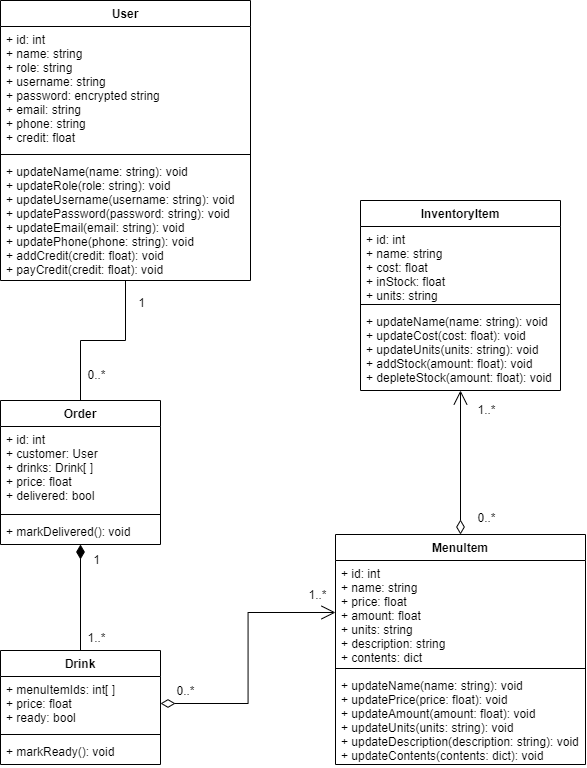

The diagram above was exported from draw.io. Its source (the exported page's mxGraphModel, read from the mxfile embedded in the PNG):
<mxGraphModel dx="1483" dy="816" grid="1" gridSize="10" guides="1" tooltips="1" connect="1" arrows="1" fold="1" page="1" pageScale="1" pageWidth="827" pageHeight="1169" math="0" shadow="0">
  <root>
    <mxCell id="WIyWlLk6GJQsqaUBKTNV-0" />
    <mxCell id="WIyWlLk6GJQsqaUBKTNV-1" parent="WIyWlLk6GJQsqaUBKTNV-0" />
    <mxCell id="Gv_UnPLllVGElvCFw59t-7" value="User" style="swimlane;fontStyle=1;align=center;verticalAlign=top;childLayout=stackLayout;horizontal=1;startSize=26;horizontalStack=0;resizeParent=1;resizeParentMax=0;resizeLast=0;collapsible=1;marginBottom=0;" parent="WIyWlLk6GJQsqaUBKTNV-1" vertex="1">
      <mxGeometry x="95" y="250" width="250" height="280" as="geometry" />
    </mxCell>
    <mxCell id="Gv_UnPLllVGElvCFw59t-8" value="+ id: int&#10;+ name: string&#10;+ role: string&#10;+ username: string&#10;+ password: encrypted string&#10;+ email: string&#10;+ phone: string&#10;+ credit: float" style="text;strokeColor=none;fillColor=none;align=left;verticalAlign=top;spacingLeft=4;spacingRight=4;overflow=hidden;rotatable=0;points=[[0,0.5],[1,0.5]];portConstraint=eastwest;" parent="Gv_UnPLllVGElvCFw59t-7" vertex="1">
      <mxGeometry y="26" width="250" height="124" as="geometry" />
    </mxCell>
    <mxCell id="Gv_UnPLllVGElvCFw59t-9" value="" style="line;strokeWidth=1;fillColor=none;align=left;verticalAlign=middle;spacingTop=-1;spacingLeft=3;spacingRight=3;rotatable=0;labelPosition=right;points=[];portConstraint=eastwest;strokeColor=inherit;" parent="Gv_UnPLllVGElvCFw59t-7" vertex="1">
      <mxGeometry y="150" width="250" height="8" as="geometry" />
    </mxCell>
    <mxCell id="Gv_UnPLllVGElvCFw59t-10" value="+ updateName(name: string): void&#10;+ updateRole(role: string): void&#10;+ updateUsername(username: string): void&#10;+ updatePassword(password: string): void&#10;+ updateEmail(email: string): void&#10;+ updatePhone(phone: string): void&#10;+ addCredit(credit: float): void&#10;+ payCredit(credit: float): void" style="text;strokeColor=none;fillColor=none;align=left;verticalAlign=top;spacingLeft=4;spacingRight=4;overflow=hidden;rotatable=0;points=[[0,0.5],[1,0.5]];portConstraint=eastwest;" parent="Gv_UnPLllVGElvCFw59t-7" vertex="1">
      <mxGeometry y="158" width="250" height="122" as="geometry" />
    </mxCell>
    <mxCell id="Gv_UnPLllVGElvCFw59t-27" value="InventoryItem" style="swimlane;fontStyle=1;align=center;verticalAlign=top;childLayout=stackLayout;horizontal=1;startSize=26;horizontalStack=0;resizeParent=1;resizeParentMax=0;resizeLast=0;collapsible=1;marginBottom=0;" parent="WIyWlLk6GJQsqaUBKTNV-1" vertex="1">
      <mxGeometry x="455" y="450" width="200" height="190" as="geometry" />
    </mxCell>
    <mxCell id="Gv_UnPLllVGElvCFw59t-28" value="+ id: int&#10;+ name: string&#10;+ cost: float&#10;+ inStock: float&#10;+ units: string" style="text;strokeColor=none;fillColor=none;align=left;verticalAlign=top;spacingLeft=4;spacingRight=4;overflow=hidden;rotatable=0;points=[[0,0.5],[1,0.5]];portConstraint=eastwest;" parent="Gv_UnPLllVGElvCFw59t-27" vertex="1">
      <mxGeometry y="26" width="200" height="74" as="geometry" />
    </mxCell>
    <mxCell id="Gv_UnPLllVGElvCFw59t-29" value="" style="line;strokeWidth=1;fillColor=none;align=left;verticalAlign=middle;spacingTop=-1;spacingLeft=3;spacingRight=3;rotatable=0;labelPosition=right;points=[];portConstraint=eastwest;strokeColor=inherit;" parent="Gv_UnPLllVGElvCFw59t-27" vertex="1">
      <mxGeometry y="100" width="200" height="8" as="geometry" />
    </mxCell>
    <mxCell id="Gv_UnPLllVGElvCFw59t-30" value="+ updateName(name: string): void&#10;+ updateCost(cost: float): void&#10;+ updateUnits(units: string): void&#10;+ addStock(amount: float): void&#10;+ depleteStock(amount: float): void" style="text;strokeColor=none;fillColor=none;align=left;verticalAlign=top;spacingLeft=4;spacingRight=4;overflow=hidden;rotatable=0;points=[[0,0.5],[1,0.5]];portConstraint=eastwest;" parent="Gv_UnPLllVGElvCFw59t-27" vertex="1">
      <mxGeometry y="108" width="200" height="82" as="geometry" />
    </mxCell>
    <mxCell id="du72Cidbj9YBxO89IWlF-3" style="edgeStyle=orthogonalEdgeStyle;rounded=0;orthogonalLoop=1;jettySize=auto;html=1;exitX=0.5;exitY=0;exitDx=0;exitDy=0;endArrow=open;endFill=0;startArrow=diamondThin;startFill=0;endSize=12;startSize=12;" edge="1" parent="WIyWlLk6GJQsqaUBKTNV-1" source="Gv_UnPLllVGElvCFw59t-37" target="Gv_UnPLllVGElvCFw59t-27">
      <mxGeometry relative="1" as="geometry" />
    </mxCell>
    <mxCell id="du72Cidbj9YBxO89IWlF-6" value="&lt;font style=&quot;font-size: 12px;&quot;&gt;1..*&lt;/font&gt;" style="edgeLabel;html=1;align=center;verticalAlign=middle;resizable=0;points=[];" vertex="1" connectable="0" parent="du72Cidbj9YBxO89IWlF-3">
      <mxGeometry x="0.698" y="-2" relative="1" as="geometry">
        <mxPoint x="23" y="-2" as="offset" />
      </mxGeometry>
    </mxCell>
    <mxCell id="du72Cidbj9YBxO89IWlF-7" value="0..*" style="edgeLabel;html=1;align=center;verticalAlign=middle;resizable=0;points=[];fontSize=12;" vertex="1" connectable="0" parent="du72Cidbj9YBxO89IWlF-3">
      <mxGeometry x="-0.8857" y="-3" relative="1" as="geometry">
        <mxPoint x="22" y="-8" as="offset" />
      </mxGeometry>
    </mxCell>
    <mxCell id="Gv_UnPLllVGElvCFw59t-37" value="MenuItem" style="swimlane;fontStyle=1;align=center;verticalAlign=top;childLayout=stackLayout;horizontal=1;startSize=26;horizontalStack=0;resizeParent=1;resizeParentMax=0;resizeLast=0;collapsible=1;marginBottom=0;" parent="WIyWlLk6GJQsqaUBKTNV-1" vertex="1">
      <mxGeometry x="430" y="784" width="250" height="230" as="geometry" />
    </mxCell>
    <mxCell id="Gv_UnPLllVGElvCFw59t-38" value="+ id: int&#10;+ name: string&#10;+ price: float&#10;+ amount: float&#10;+ units: string&#10;+ description: string&#10;+ contents: dict" style="text;strokeColor=none;fillColor=none;align=left;verticalAlign=top;spacingLeft=4;spacingRight=4;overflow=hidden;rotatable=0;points=[[0,0.5],[1,0.5]];portConstraint=eastwest;" parent="Gv_UnPLllVGElvCFw59t-37" vertex="1">
      <mxGeometry y="26" width="250" height="104" as="geometry" />
    </mxCell>
    <mxCell id="Gv_UnPLllVGElvCFw59t-39" value="" style="line;strokeWidth=1;fillColor=none;align=left;verticalAlign=middle;spacingTop=-1;spacingLeft=3;spacingRight=3;rotatable=0;labelPosition=right;points=[];portConstraint=eastwest;strokeColor=inherit;" parent="Gv_UnPLllVGElvCFw59t-37" vertex="1">
      <mxGeometry y="130" width="250" height="8" as="geometry" />
    </mxCell>
    <mxCell id="Gv_UnPLllVGElvCFw59t-40" value="+ updateName(name: string): void&#10;+ updatePrice(price: float): void&#10;+ updateAmount(amount: float): void&#10;+ updateUnits(units: string): void&#10;+ updateDescription(description: string): void&#10;+ updateContents(contents: dict): void" style="text;strokeColor=none;fillColor=none;align=left;verticalAlign=top;spacingLeft=4;spacingRight=4;overflow=hidden;rotatable=0;points=[[0,0.5],[1,0.5]];portConstraint=eastwest;" parent="Gv_UnPLllVGElvCFw59t-37" vertex="1">
      <mxGeometry y="138" width="250" height="92" as="geometry" />
    </mxCell>
    <mxCell id="Gv_UnPLllVGElvCFw59t-56" style="edgeStyle=orthogonalEdgeStyle;rounded=0;orthogonalLoop=1;jettySize=auto;html=1;exitX=0.5;exitY=0;exitDx=0;exitDy=0;endArrow=diamondThin;endFill=1;endSize=12;startSize=12;" parent="WIyWlLk6GJQsqaUBKTNV-1" source="Gv_UnPLllVGElvCFw59t-66" target="Gv_UnPLllVGElvCFw59t-62" edge="1">
      <mxGeometry relative="1" as="geometry">
        <mxPoint x="175" y="950" as="sourcePoint" />
        <mxPoint x="175" y="916" as="targetPoint" />
      </mxGeometry>
    </mxCell>
    <mxCell id="du72Cidbj9YBxO89IWlF-10" value="1..*" style="edgeLabel;html=1;align=center;verticalAlign=middle;resizable=0;points=[];fontSize=12;" vertex="1" connectable="0" parent="Gv_UnPLllVGElvCFw59t-56">
      <mxGeometry x="-0.7579" y="-2" relative="1" as="geometry">
        <mxPoint x="13" as="offset" />
      </mxGeometry>
    </mxCell>
    <mxCell id="du72Cidbj9YBxO89IWlF-11" value="1" style="edgeLabel;html=1;align=center;verticalAlign=middle;resizable=0;points=[];fontSize=12;" vertex="1" connectable="0" parent="Gv_UnPLllVGElvCFw59t-56">
      <mxGeometry x="0.2947" y="-2" relative="1" as="geometry">
        <mxPoint x="13" y="-22" as="offset" />
      </mxGeometry>
    </mxCell>
    <mxCell id="du72Cidbj9YBxO89IWlF-2" style="edgeStyle=orthogonalEdgeStyle;rounded=0;orthogonalLoop=1;jettySize=auto;html=1;exitX=0.5;exitY=0;exitDx=0;exitDy=0;endArrow=none;endFill=0;endSize=12;startSize=12;" edge="1" parent="WIyWlLk6GJQsqaUBKTNV-1" source="Gv_UnPLllVGElvCFw59t-62" target="Gv_UnPLllVGElvCFw59t-7">
      <mxGeometry relative="1" as="geometry" />
    </mxCell>
    <mxCell id="du72Cidbj9YBxO89IWlF-12" value="0..*" style="edgeLabel;html=1;align=center;verticalAlign=middle;resizable=0;points=[];fontSize=12;" vertex="1" connectable="0" parent="du72Cidbj9YBxO89IWlF-2">
      <mxGeometry x="-0.6897" y="-2" relative="1" as="geometry">
        <mxPoint x="13" as="offset" />
      </mxGeometry>
    </mxCell>
    <mxCell id="du72Cidbj9YBxO89IWlF-13" value="1" style="edgeLabel;html=1;align=center;verticalAlign=middle;resizable=0;points=[];fontSize=12;" vertex="1" connectable="0" parent="du72Cidbj9YBxO89IWlF-2">
      <mxGeometry x="0.8736" relative="1" as="geometry">
        <mxPoint x="15" y="12" as="offset" />
      </mxGeometry>
    </mxCell>
    <mxCell id="Gv_UnPLllVGElvCFw59t-62" value="Order" style="swimlane;fontStyle=1;align=center;verticalAlign=top;childLayout=stackLayout;horizontal=1;startSize=26;horizontalStack=0;resizeParent=1;resizeParentMax=0;resizeLast=0;collapsible=1;marginBottom=0;" parent="WIyWlLk6GJQsqaUBKTNV-1" vertex="1">
      <mxGeometry x="95" y="650" width="160" height="144" as="geometry" />
    </mxCell>
    <mxCell id="Gv_UnPLllVGElvCFw59t-63" value="+ id: int&#10;+ customer: User&#10;+ drinks: Drink[ ]&#10;+ price: float&#10;+ delivered: bool" style="text;strokeColor=none;fillColor=none;align=left;verticalAlign=top;spacingLeft=4;spacingRight=4;overflow=hidden;rotatable=0;points=[[0,0.5],[1,0.5]];portConstraint=eastwest;" parent="Gv_UnPLllVGElvCFw59t-62" vertex="1">
      <mxGeometry y="26" width="160" height="84" as="geometry" />
    </mxCell>
    <mxCell id="Gv_UnPLllVGElvCFw59t-64" value="" style="line;strokeWidth=1;fillColor=none;align=left;verticalAlign=middle;spacingTop=-1;spacingLeft=3;spacingRight=3;rotatable=0;labelPosition=right;points=[];portConstraint=eastwest;strokeColor=inherit;" parent="Gv_UnPLllVGElvCFw59t-62" vertex="1">
      <mxGeometry y="110" width="160" height="8" as="geometry" />
    </mxCell>
    <mxCell id="Gv_UnPLllVGElvCFw59t-65" value="+ markDelivered(): void" style="text;strokeColor=none;fillColor=none;align=left;verticalAlign=top;spacingLeft=4;spacingRight=4;overflow=hidden;rotatable=0;points=[[0,0.5],[1,0.5]];portConstraint=eastwest;" parent="Gv_UnPLllVGElvCFw59t-62" vertex="1">
      <mxGeometry y="118" width="160" height="26" as="geometry" />
    </mxCell>
    <mxCell id="Gv_UnPLllVGElvCFw59t-66" value="Drink" style="swimlane;fontStyle=1;align=center;verticalAlign=top;childLayout=stackLayout;horizontal=1;startSize=26;horizontalStack=0;resizeParent=1;resizeParentMax=0;resizeLast=0;collapsible=1;marginBottom=0;" parent="WIyWlLk6GJQsqaUBKTNV-1" vertex="1">
      <mxGeometry x="95" y="900" width="160" height="114" as="geometry" />
    </mxCell>
    <mxCell id="Gv_UnPLllVGElvCFw59t-67" value="+ menuItemIds: int[ ]&#10;+ price: float&#10;+ ready: bool" style="text;strokeColor=none;fillColor=none;align=left;verticalAlign=top;spacingLeft=4;spacingRight=4;overflow=hidden;rotatable=0;points=[[0,0.5],[1,0.5]];portConstraint=eastwest;" parent="Gv_UnPLllVGElvCFw59t-66" vertex="1">
      <mxGeometry y="26" width="160" height="54" as="geometry" />
    </mxCell>
    <mxCell id="Gv_UnPLllVGElvCFw59t-68" value="" style="line;strokeWidth=1;fillColor=none;align=left;verticalAlign=middle;spacingTop=-1;spacingLeft=3;spacingRight=3;rotatable=0;labelPosition=right;points=[];portConstraint=eastwest;strokeColor=inherit;" parent="Gv_UnPLllVGElvCFw59t-66" vertex="1">
      <mxGeometry y="80" width="160" height="8" as="geometry" />
    </mxCell>
    <mxCell id="Gv_UnPLllVGElvCFw59t-69" value="+ markReady(): void" style="text;strokeColor=none;fillColor=none;align=left;verticalAlign=top;spacingLeft=4;spacingRight=4;overflow=hidden;rotatable=0;points=[[0,0.5],[1,0.5]];portConstraint=eastwest;" parent="Gv_UnPLllVGElvCFw59t-66" vertex="1">
      <mxGeometry y="88" width="160" height="26" as="geometry" />
    </mxCell>
    <mxCell id="du72Cidbj9YBxO89IWlF-1" style="edgeStyle=orthogonalEdgeStyle;rounded=0;orthogonalLoop=1;jettySize=auto;html=1;exitX=1;exitY=0.5;exitDx=0;exitDy=0;endSize=12;startSize=12;endArrow=open;endFill=0;startArrow=diamondThin;startFill=0;" edge="1" parent="WIyWlLk6GJQsqaUBKTNV-1" source="Gv_UnPLllVGElvCFw59t-67" target="Gv_UnPLllVGElvCFw59t-38">
      <mxGeometry relative="1" as="geometry" />
    </mxCell>
    <mxCell id="du72Cidbj9YBxO89IWlF-8" value="1..*" style="edgeLabel;html=1;align=center;verticalAlign=middle;resizable=0;points=[];fontSize=12;" vertex="1" connectable="0" parent="du72Cidbj9YBxO89IWlF-1">
      <mxGeometry x="0.8559" y="-1" relative="1" as="geometry">
        <mxPoint y="-19" as="offset" />
      </mxGeometry>
    </mxCell>
    <mxCell id="du72Cidbj9YBxO89IWlF-9" value="0..*" style="edgeLabel;html=1;align=center;verticalAlign=middle;resizable=0;points=[];fontSize=12;" vertex="1" connectable="0" parent="du72Cidbj9YBxO89IWlF-1">
      <mxGeometry x="-0.8215" y="-2" relative="1" as="geometry">
        <mxPoint y="-15" as="offset" />
      </mxGeometry>
    </mxCell>
  </root>
</mxGraphModel>